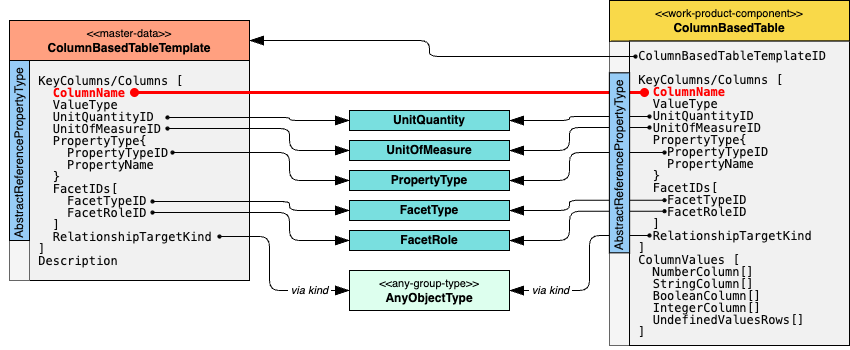

The diagram above was exported from draw.io. Its source (the exported page's mxGraphModel, read from the mxfile embedded in the PNG):
<mxGraphModel dx="746" dy="539" grid="1" gridSize="10" guides="1" tooltips="1" connect="1" arrows="1" fold="1" page="1" pageScale="1" pageWidth="827" pageHeight="1169" math="0" shadow="0">
  <root>
    <mxCell id="0" />
    <mxCell id="1" parent="0" />
    <mxCell id="55" value="" style="rounded=0;whiteSpace=wrap;html=1;fontFamily=Helvetica;fontSize=12;fillColor=#67AB9F;strokeColor=none;" vertex="1" parent="1">
      <mxGeometry x="966" y="582" width="20" height="10" as="geometry" />
    </mxCell>
    <mxCell id="47" value="" style="rounded=0;whiteSpace=wrap;html=1;fontFamily=Helvetica;fontSize=12;fillColor=#67AB9F;strokeColor=none;" vertex="1" parent="1">
      <mxGeometry x="478" y="643" width="20" height="10" as="geometry" />
    </mxCell>
    <mxCell id="48" value="" style="rounded=0;whiteSpace=wrap;html=1;fontFamily=Helvetica;fontSize=12;fillColor=#67AB9F;strokeColor=none;" vertex="1" parent="1">
      <mxGeometry x="478" y="654" width="20" height="10" as="geometry" />
    </mxCell>
    <mxCell id="49" value="" style="rounded=0;whiteSpace=wrap;html=1;fontFamily=Helvetica;fontSize=12;fillColor=#67AB9F;strokeColor=none;" vertex="1" parent="1">
      <mxGeometry x="483" y="678" width="20" height="10" as="geometry" />
    </mxCell>
    <mxCell id="50" value="" style="rounded=0;whiteSpace=wrap;html=1;fontFamily=Helvetica;fontSize=12;fillColor=#67AB9F;strokeColor=none;" vertex="1" parent="1">
      <mxGeometry x="463" y="727" width="20" height="10" as="geometry" />
    </mxCell>
    <mxCell id="51" value="" style="rounded=0;whiteSpace=wrap;html=1;fontFamily=Helvetica;fontSize=12;fillColor=#67AB9F;strokeColor=none;" vertex="1" parent="1">
      <mxGeometry x="463" y="738" width="20" height="10" as="geometry" />
    </mxCell>
    <mxCell id="52" value="" style="rounded=0;whiteSpace=wrap;html=1;fontFamily=Helvetica;fontSize=12;fillColor=#67AB9F;strokeColor=none;" vertex="1" parent="1">
      <mxGeometry x="530" y="762" width="20" height="10" as="geometry" />
    </mxCell>
    <mxCell id="24" value="" style="rounded=0;whiteSpace=wrap;html=1;fontFamily=Helvetica;fontSize=12;fillColor=#67AB9F;strokeColor=none;" vertex="1" parent="1">
      <mxGeometry x="995" y="678" width="20" height="10" as="geometry" />
    </mxCell>
    <mxCell id="39" value="" style="rounded=0;whiteSpace=wrap;html=1;fontFamily=Helvetica;fontSize=12;fillColor=#67AB9F;strokeColor=none;" vertex="1" parent="1">
      <mxGeometry x="980" y="761" width="20" height="10" as="geometry" />
    </mxCell>
    <mxCell id="41" value="" style="rounded=0;whiteSpace=wrap;html=1;fontFamily=Helvetica;fontSize=12;fillColor=#67AB9F;strokeColor=none;" vertex="1" parent="1">
      <mxGeometry x="980" y="642" width="20" height="10" as="geometry" />
    </mxCell>
    <mxCell id="43" value="" style="rounded=0;whiteSpace=wrap;html=1;fontFamily=Helvetica;fontSize=12;fillColor=#67AB9F;strokeColor=none;" vertex="1" parent="1">
      <mxGeometry x="980" y="653" width="20" height="10" as="geometry" />
    </mxCell>
    <mxCell id="45" value="" style="rounded=0;whiteSpace=wrap;html=1;fontFamily=Helvetica;fontSize=12;fillColor=#67AB9F;strokeColor=none;" vertex="1" parent="1">
      <mxGeometry x="995" y="725.71" width="20" height="10" as="geometry" />
    </mxCell>
    <mxCell id="46" value="" style="rounded=0;whiteSpace=wrap;html=1;fontFamily=Helvetica;fontSize=12;fillColor=#67AB9F;strokeColor=none;" vertex="1" parent="1">
      <mxGeometry x="995" y="736.71" width="20" height="10" as="geometry" />
    </mxCell>
    <mxCell id="4" value="&lt;div style=&quot;line-height: 100%;&quot;&gt;&lt;div style=&quot;line-height: 100%;&quot;&gt;&lt;div style=&quot;line-height: 100%;&quot;&gt;&lt;pre style=&quot;line-height: 100%;&quot;&gt;&lt;pre style=&quot;line-height: 100%;&quot;&gt;&lt;font color=&quot;#080808&quot;&gt; KeyColumns/Columns [&lt;br&gt;   &lt;/font&gt;&lt;font color=&quot;#ff0000&quot;&gt;&lt;b&gt;ColumnName&lt;/b&gt;&lt;/font&gt;&lt;font color=&quot;#080808&quot;&gt;&lt;br&gt;   ValueType&lt;br&gt;   UnitQuantityID&lt;br&gt;   UnitOfMeasureID&lt;br&gt;   PropertyType{&lt;br&gt;     PropertyTypeID&lt;br&gt;     PropertyName&lt;br&gt;   }&lt;br&gt;   FacetIDs[&lt;br&gt;     FacetTypeID&lt;br&gt;     FacetRoleID&lt;br&gt;   ]&lt;br&gt;   RelationshipTargetKind&lt;br&gt; ]&lt;br&gt; Description&lt;/font&gt;&lt;/pre&gt;&lt;/pre&gt;&lt;div style=&quot;color: rgb(8, 8, 8); font-size: 9.8pt;&quot;&gt;&lt;span style=&quot;&quot;&gt;&lt;/span&gt;&lt;/div&gt;&lt;/div&gt;&lt;/div&gt;&lt;/div&gt;" style="rounded=0;whiteSpace=wrap;html=1;fontStyle=0;align=left;fontFamily=Helvetica;fillColor=#f1f1f1;strokeColor=#000000;labelBackgroundColor=none;verticalAlign=middle;labelPosition=center;verticalLabelPosition=middle;" vertex="1" parent="1">
      <mxGeometry x="360" y="591" width="220" height="220" as="geometry" />
    </mxCell>
    <mxCell id="2" value="&lt;b&gt;FacetType&lt;/b&gt;" style="rounded=0;whiteSpace=wrap;html=1;fillColor=#79DFDF;strokeColor=#000000;" vertex="1" parent="1">
      <mxGeometry x="680" y="731" width="160" height="20" as="geometry" />
    </mxCell>
    <mxCell id="3" value="&lt;b&gt;FacetRole&lt;/b&gt;" style="rounded=0;whiteSpace=wrap;html=1;fillColor=#79DFDF;strokeColor=#000000;" vertex="1" parent="1">
      <mxGeometry x="680" y="761" width="160" height="20" as="geometry" />
    </mxCell>
    <mxCell id="6" value="" style="endArrow=oval;html=1;rounded=1;edgeStyle=orthogonalEdgeStyle;endFill=1;endSize=3;startSize=12;startArrow=blockThin;startFill=1;jumpStyle=arc;entryX=1;entryY=0.5;entryDx=0;entryDy=0;exitX=0;exitY=0.5;exitDx=0;exitDy=0;" edge="1" parent="1" source="2" target="50">
      <mxGeometry width="50" height="50" relative="1" as="geometry">
        <mxPoint x="550" y="585" as="sourcePoint" />
        <mxPoint x="660" y="649" as="targetPoint" />
        <Array as="points">
          <mxPoint x="620" y="741" />
          <mxPoint x="620" y="732" />
        </Array>
      </mxGeometry>
    </mxCell>
    <mxCell id="7" value="" style="endArrow=oval;html=1;rounded=1;edgeStyle=orthogonalEdgeStyle;endFill=1;endSize=3;startSize=12;startArrow=blockThin;startFill=1;jumpStyle=arc;exitX=0;exitY=0.5;exitDx=0;exitDy=0;entryX=1;entryY=0.5;entryDx=0;entryDy=0;" edge="1" parent="1" source="3" target="51">
      <mxGeometry width="50" height="50" relative="1" as="geometry">
        <mxPoint x="710" y="700" as="sourcePoint" />
        <mxPoint x="484" y="753" as="targetPoint" />
        <Array as="points">
          <mxPoint x="620" y="771" />
          <mxPoint x="620" y="743" />
        </Array>
      </mxGeometry>
    </mxCell>
    <mxCell id="9" value="&lt;b&gt;UnitQuantity&lt;/b&gt;" style="rounded=0;whiteSpace=wrap;html=1;fillColor=#79DFDF;strokeColor=#000000;" vertex="1" parent="1">
      <mxGeometry x="680" y="641" width="160" height="20" as="geometry" />
    </mxCell>
    <mxCell id="10" value="&lt;b&gt;UnitOfMeasure&lt;/b&gt;" style="rounded=0;whiteSpace=wrap;html=1;fillColor=#79DFDF;strokeColor=#000000;" vertex="1" parent="1">
      <mxGeometry x="680" y="671" width="160" height="20" as="geometry" />
    </mxCell>
    <mxCell id="11" value="&lt;b&gt;PropertyType&lt;/b&gt;" style="rounded=0;whiteSpace=wrap;html=1;fillColor=#79DFDF;strokeColor=#000000;" vertex="1" parent="1">
      <mxGeometry x="680" y="701" width="160" height="20" as="geometry" />
    </mxCell>
    <mxCell id="14" value="" style="endArrow=oval;html=1;rounded=1;edgeStyle=orthogonalEdgeStyle;endFill=1;endSize=3;startSize=12;startArrow=blockThin;startFill=1;jumpStyle=arc;entryX=1;entryY=0.5;entryDx=0;entryDy=0;exitX=0;exitY=0.5;exitDx=0;exitDy=0;" edge="1" parent="1" source="9" target="47">
      <mxGeometry width="50" height="50" relative="1" as="geometry">
        <mxPoint x="710" y="710" as="sourcePoint" />
        <mxPoint x="528" y="630.21" as="targetPoint" />
        <Array as="points">
          <mxPoint x="620" y="651" />
          <mxPoint x="620" y="648" />
        </Array>
      </mxGeometry>
    </mxCell>
    <mxCell id="15" value="" style="endArrow=oval;html=1;rounded=1;edgeStyle=orthogonalEdgeStyle;endFill=1;endSize=3;startSize=12;startArrow=blockThin;startFill=1;jumpStyle=arc;entryX=1;entryY=0.5;entryDx=0;entryDy=0;exitX=0;exitY=0.5;exitDx=0;exitDy=0;" edge="1" parent="1" source="10" target="48">
      <mxGeometry width="50" height="50" relative="1" as="geometry">
        <mxPoint x="710" y="620" as="sourcePoint" />
        <mxPoint x="527.5" y="633.51" as="targetPoint" />
        <Array as="points">
          <mxPoint x="620" y="681" />
          <mxPoint x="620" y="659" />
        </Array>
      </mxGeometry>
    </mxCell>
    <mxCell id="16" value="" style="endArrow=oval;html=1;rounded=1;edgeStyle=orthogonalEdgeStyle;endFill=1;endSize=3;startSize=12;startArrow=blockThin;startFill=1;jumpStyle=arc;exitX=0;exitY=0.5;exitDx=0;exitDy=0;entryX=1;entryY=0.5;entryDx=0;entryDy=0;" edge="1" parent="1" source="11" target="49">
      <mxGeometry width="50" height="50" relative="1" as="geometry">
        <mxPoint x="710" y="650" as="sourcePoint" />
        <mxPoint x="490" y="692" as="targetPoint" />
        <Array as="points">
          <mxPoint x="620" y="711" />
          <mxPoint x="620" y="683" />
        </Array>
      </mxGeometry>
    </mxCell>
    <mxCell id="17" value="&lt;font style=&quot;font-size: 11px;&quot;&gt;&amp;lt;&amp;lt;any-group-type&amp;gt;&amp;gt;&lt;/font&gt;&lt;br&gt;&lt;b&gt;AnyObjectType&lt;/b&gt;" style="rounded=0;whiteSpace=wrap;html=1;fillColor=#DDFFEE;strokeColor=#000000;" vertex="1" parent="1">
      <mxGeometry x="680" y="801" width="160" height="40" as="geometry" />
    </mxCell>
    <mxCell id="19" value="&amp;nbsp;&lt;i&gt;via kind&amp;nbsp;&lt;/i&gt;" style="endArrow=oval;html=1;rounded=1;edgeStyle=orthogonalEdgeStyle;endFill=1;endSize=3;startSize=12;startArrow=blockThin;startFill=1;jumpStyle=arc;entryX=1;entryY=0.5;entryDx=0;entryDy=0;exitX=0;exitY=0.5;exitDx=0;exitDy=0;" edge="1" parent="1" target="52" source="17">
      <mxGeometry x="-0.5652" width="50" height="50" relative="1" as="geometry">
        <mxPoint x="732" y="768" as="sourcePoint" />
        <mxPoint x="560" y="743.21" as="targetPoint" />
        <Array as="points">
          <mxPoint x="600" y="821" />
          <mxPoint x="600" y="767" />
        </Array>
        <mxPoint as="offset" />
      </mxGeometry>
    </mxCell>
    <mxCell id="21" value="&lt;font style=&quot;font-size: 11px;&quot;&gt;&amp;lt;&amp;lt;master-data&amp;gt;&amp;gt;&lt;/font&gt;&lt;br&gt;&lt;b&gt;ColumnBasedTableTemplate&lt;/b&gt;" style="rounded=0;whiteSpace=wrap;html=1;fillColor=#FFA080;strokeColor=#000000;fillStyle=solid;" vertex="1" parent="1">
      <mxGeometry x="340" y="551" width="240" height="40" as="geometry" />
    </mxCell>
    <mxCell id="30" value="&lt;div style=&quot;&quot;&gt;&lt;div style=&quot;&quot;&gt;&lt;div style=&quot;color: rgb(8, 8, 8);&quot;&gt;&lt;pre style=&quot;&quot;&gt;&lt;br&gt;&lt;/pre&gt;&lt;div style=&quot;font-size: 9.8pt;&quot;&gt;&lt;span style=&quot;&quot;&gt;&lt;/span&gt;&lt;/div&gt;&lt;/div&gt;&lt;/div&gt;&lt;/div&gt;" style="rounded=0;whiteSpace=wrap;html=1;fontStyle=0;align=left;fontFamily=Helvetica;fillColor=#f5f5f5;strokeColor=#666666;labelBackgroundColor=none;fontColor=#333333;" vertex="1" parent="1">
      <mxGeometry x="340" y="591" width="20" height="220" as="geometry" />
    </mxCell>
    <mxCell id="29" value="&lt;div style=&quot;&quot;&gt;&lt;div style=&quot;&quot;&gt;&lt;div style=&quot;color: rgb(8, 8, 8);&quot;&gt;&lt;pre style=&quot;&quot;&gt;&lt;font face=&quot;Helvetica&quot;&gt;AbstractReferencePropertyType&lt;/font&gt;&lt;/pre&gt;&lt;div style=&quot;font-size: 9.8pt;&quot;&gt;&lt;span style=&quot;&quot;&gt;&lt;/span&gt;&lt;/div&gt;&lt;/div&gt;&lt;/div&gt;&lt;/div&gt;" style="rounded=0;whiteSpace=wrap;html=1;fontStyle=0;align=left;fontFamily=Helvetica;fillColor=#97CCF6;strokeColor=#000000;labelBackgroundColor=none;rotation=-90;" vertex="1" parent="1">
      <mxGeometry x="260" y="671" width="180" height="20" as="geometry" />
    </mxCell>
    <mxCell id="28" value="&lt;div style=&quot;&quot;&gt;&lt;div style=&quot;&quot;&gt;&lt;div style=&quot;color: rgb(8, 8, 8);&quot;&gt;&lt;pre style=&quot;&quot;&gt;&lt;br&gt;&lt;/pre&gt;&lt;div style=&quot;font-size: 9.8pt;&quot;&gt;&lt;span style=&quot;&quot;&gt;&lt;/span&gt;&lt;/div&gt;&lt;/div&gt;&lt;/div&gt;&lt;/div&gt;" style="rounded=0;whiteSpace=wrap;html=1;fontStyle=0;align=left;fontFamily=Helvetica;fillColor=#f5f5f5;strokeColor=#666666;labelBackgroundColor=none;fontColor=#333333;" vertex="1" parent="1">
      <mxGeometry x="940" y="571.5882352941177" width="20" height="304.41176470588243" as="geometry" />
    </mxCell>
    <mxCell id="20" value="&lt;font style=&quot;font-size: 11px;&quot;&gt;&amp;lt;&amp;lt;work-product-component&amp;gt;&amp;gt;&lt;/font&gt;&lt;br&gt;&lt;b&gt;ColumnBasedTable&lt;/b&gt;" style="rounded=0;whiteSpace=wrap;html=1;fillColor=#F9D949;strokeColor=#000000;" vertex="1" parent="1">
      <mxGeometry x="940" y="531" width="240" height="40.58823529411766" as="geometry" />
    </mxCell>
    <mxCell id="22" value="&lt;div style=&quot;line-height: 100%;&quot;&gt;&lt;div style=&quot;line-height: 100%;&quot;&gt;&lt;div style=&quot;line-height: 100%;&quot;&gt;&lt;pre style=&quot;line-height: 100%;&quot;&gt;&lt;pre style=&quot;color: rgb(8, 8, 8); line-height: 100%;&quot;&gt;&lt;font style=&quot;font-size: 12px;&quot;&gt;&amp;nbsp;ColumnBasedTableTemplateID&lt;/font&gt;&lt;/pre&gt;&lt;pre style=&quot;line-height: 100%;&quot;&gt;&lt;font color=&quot;#080808&quot;&gt; KeyColumns/Columns [&lt;br&gt;   &lt;/font&gt;&lt;font color=&quot;#ff0000&quot;&gt;&lt;b&gt;ColumnName&lt;/b&gt;&lt;/font&gt;&lt;font color=&quot;#080808&quot;&gt;&lt;br&gt;   ValueType&lt;br&gt;   UnitQuantityID&lt;br&gt;   UnitOfMeasureID&lt;br&gt;   PropertyType{&lt;br&gt;     PropertyTypeID&lt;br&gt;     PropertyName&lt;br&gt;   }&lt;br&gt;   FacetIDs[&lt;br&gt;     FacetTypeID&lt;br&gt;     FacetRoleID&lt;br&gt;   ]&lt;br&gt;   RelationshipTargetKind&lt;br&gt; ]&lt;br&gt; ColumnValues [&lt;br&gt;   NumberColumn[]&lt;br&gt;   StringColumn[]&lt;br&gt;   BooleanColumn[]&lt;br&gt;   IntegerColumn[]&lt;br&gt;   UndefinedValuesRows[]&lt;br&gt; ]&lt;/font&gt;&lt;/pre&gt;&lt;/pre&gt;&lt;div style=&quot;color: rgb(8, 8, 8); font-size: 9.8pt;&quot;&gt;&lt;span style=&quot;&quot;&gt;&lt;/span&gt;&lt;/div&gt;&lt;/div&gt;&lt;/div&gt;&lt;/div&gt;" style="rounded=0;whiteSpace=wrap;html=1;fontStyle=0;align=left;fontFamily=Helvetica;fillColor=#f1f1f1;strokeColor=#000000;labelBackgroundColor=none;verticalAlign=middle;labelPosition=center;verticalLabelPosition=middle;" vertex="1" parent="1">
      <mxGeometry x="960" y="571.5882352941177" width="220" height="304.41176470588243" as="geometry" />
    </mxCell>
    <mxCell id="32" value="" style="endArrow=oval;html=1;rounded=1;edgeStyle=orthogonalEdgeStyle;endFill=1;endSize=3;startSize=12;startArrow=blockThin;startFill=1;jumpStyle=arc;entryX=0;entryY=0.5;entryDx=0;entryDy=0;exitX=1;exitY=0.5;exitDx=0;exitDy=0;" edge="1" parent="1" source="9" target="41">
      <mxGeometry width="50" height="50" relative="1" as="geometry">
        <mxPoint x="860" y="657" as="sourcePoint" />
        <mxPoint x="930" y="630" as="targetPoint" />
        <Array as="points">
          <mxPoint x="900" y="651" />
          <mxPoint x="900" y="647" />
        </Array>
      </mxGeometry>
    </mxCell>
    <mxCell id="33" value="" style="endArrow=oval;html=1;rounded=1;edgeStyle=orthogonalEdgeStyle;endFill=1;endSize=3;startSize=12;startArrow=blockThin;startFill=1;jumpStyle=arc;entryX=0;entryY=0.5;entryDx=0;entryDy=0;exitX=1;exitY=0.5;exitDx=0;exitDy=0;" edge="1" parent="1" source="10" target="43">
      <mxGeometry width="50" height="50" relative="1" as="geometry">
        <mxPoint x="870" y="667" as="sourcePoint" />
        <mxPoint x="1000" y="671.9705882352941" as="targetPoint" />
        <Array as="points">
          <mxPoint x="900" y="681" />
          <mxPoint x="900" y="658" />
        </Array>
      </mxGeometry>
    </mxCell>
    <mxCell id="36" value="" style="endArrow=oval;html=1;rounded=1;edgeStyle=orthogonalEdgeStyle;endFill=1;endSize=3;startSize=12;startArrow=blockThin;startFill=1;jumpStyle=arc;entryX=0;entryY=0.5;entryDx=0;entryDy=0;exitX=1;exitY=0.5;exitDx=0;exitDy=0;entryPerimeter=0;" edge="1" parent="1" source="11" target="24">
      <mxGeometry width="50" height="50" relative="1" as="geometry">
        <mxPoint x="710" y="727" as="sourcePoint" />
        <mxPoint x="513" y="703" as="targetPoint" />
        <Array as="points">
          <mxPoint x="900" y="711" />
          <mxPoint x="900" y="683" />
        </Array>
      </mxGeometry>
    </mxCell>
    <mxCell id="37" value="" style="endArrow=oval;html=1;rounded=1;edgeStyle=orthogonalEdgeStyle;endFill=1;endSize=3;startSize=12;startArrow=blockThin;startFill=1;jumpStyle=arc;exitX=1;exitY=0.5;exitDx=0;exitDy=0;entryX=0;entryY=0.5;entryDx=0;entryDy=0;" edge="1" parent="1" source="2" target="45">
      <mxGeometry width="50" height="50" relative="1" as="geometry">
        <mxPoint x="870" y="727" as="sourcePoint" />
        <mxPoint x="930" y="740" as="targetPoint" />
        <Array as="points">
          <mxPoint x="900" y="741" />
          <mxPoint x="900" y="731" />
        </Array>
      </mxGeometry>
    </mxCell>
    <mxCell id="38" value="" style="endArrow=oval;html=1;rounded=1;edgeStyle=orthogonalEdgeStyle;endFill=1;endSize=3;startSize=12;startArrow=blockThin;startFill=1;jumpStyle=arc;exitX=1;exitY=0.5;exitDx=0;exitDy=0;entryX=0;entryY=0.5;entryDx=0;entryDy=0;" edge="1" parent="1" source="3" target="46">
      <mxGeometry width="50" height="50" relative="1" as="geometry">
        <mxPoint x="870" y="757" as="sourcePoint" />
        <mxPoint x="950" y="760" as="targetPoint" />
        <Array as="points">
          <mxPoint x="900" y="771" />
          <mxPoint x="900" y="742" />
        </Array>
      </mxGeometry>
    </mxCell>
    <mxCell id="40" value="" style="endArrow=oval;html=1;rounded=1;edgeStyle=orthogonalEdgeStyle;endFill=1;endSize=3;startSize=12;startArrow=blockThin;startFill=1;jumpStyle=arc;entryX=0;entryY=0.5;entryDx=0;entryDy=0;exitX=1;exitY=0.5;exitDx=0;exitDy=0;" edge="1" parent="1" source="17" target="39">
      <mxGeometry width="50" height="50" relative="1" as="geometry">
        <mxPoint x="870" y="787" as="sourcePoint" />
        <mxPoint x="1024" y="763" as="targetPoint" />
        <Array as="points">
          <mxPoint x="920" y="821" />
          <mxPoint x="920" y="766" />
        </Array>
      </mxGeometry>
    </mxCell>
    <mxCell id="53" value="&amp;nbsp;&lt;i&gt;via kind&amp;nbsp;&lt;/i&gt;" style="edgeLabel;html=1;align=center;verticalAlign=middle;resizable=0;points=[];" vertex="1" connectable="0" parent="40">
      <mxGeometry x="-0.4728" y="2" relative="1" as="geometry">
        <mxPoint x="-11" y="2" as="offset" />
      </mxGeometry>
    </mxCell>
    <mxCell id="34" value="" style="endArrow=oval;html=1;rounded=0;startArrow=oval;startFill=1;endFill=1;strokeWidth=3;strokeColor=#FF0000;" edge="1" parent="1">
      <mxGeometry width="50" height="50" relative="1" as="geometry">
        <mxPoint x="465" y="623" as="sourcePoint" />
        <mxPoint x="975" y="623" as="targetPoint" />
      </mxGeometry>
    </mxCell>
    <mxCell id="23" value="&lt;div style=&quot;&quot;&gt;&lt;div style=&quot;&quot;&gt;&lt;div style=&quot;color: rgb(8, 8, 8);&quot;&gt;&lt;pre style=&quot;&quot;&gt;&lt;font face=&quot;Helvetica&quot;&gt;AbstractReferencePropertyType&lt;/font&gt;&lt;/pre&gt;&lt;div style=&quot;font-size: 9.8pt;&quot;&gt;&lt;span style=&quot;&quot;&gt;&lt;/span&gt;&lt;/div&gt;&lt;/div&gt;&lt;/div&gt;&lt;/div&gt;" style="rounded=0;whiteSpace=wrap;html=1;fontStyle=0;align=left;fontFamily=Helvetica;fillColor=#97CCF6;strokeColor=#000000;labelBackgroundColor=none;rotation=-90;" vertex="1" parent="1">
      <mxGeometry x="860" y="683.2058823529412" width="180" height="20.29411764705883" as="geometry" />
    </mxCell>
    <mxCell id="54" value="" style="endArrow=oval;html=1;rounded=1;edgeStyle=orthogonalEdgeStyle;endFill=1;endSize=3;startSize=12;startArrow=blockThin;startFill=1;jumpStyle=arc;exitX=1;exitY=0.5;exitDx=0;exitDy=0;entryX=0;entryY=0.5;entryDx=0;entryDy=0;" edge="1" parent="1" source="21" target="55">
      <mxGeometry width="50" height="50" relative="1" as="geometry">
        <mxPoint x="850" y="661" as="sourcePoint" />
        <mxPoint x="900" y="600" as="targetPoint" />
        <Array as="points">
          <mxPoint x="760" y="571" />
          <mxPoint x="760" y="587" />
        </Array>
      </mxGeometry>
    </mxCell>
  </root>
</mxGraphModel>